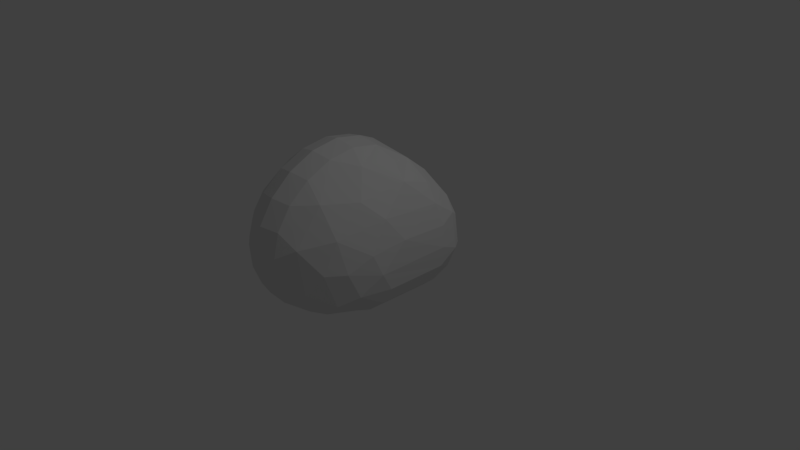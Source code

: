 # Source: Rock.blend  (saved by Blender 2.79.0; exported with 4.5.12 LTS)
import bpy
from mathutils import Matrix  # noqa: F401  (used for matrix-valued properties, if any)

bpy.ops.wm.read_factory_settings(use_empty=True)
scene = bpy.context.scene
scene.name = 'Scene'

# ---- collections
col_collection_1 = bpy.data.collections.new('Collection 1'); scene.collection.children.link(col_collection_1)

# ---- materials (node trees are filled in below, after node groups)
mat_material = bpy.data.materials.new('Material')
mat_material.alpha_threshold = 0.0
mat_material.use_transparent_shadow = False
mat_material.roughness = 0.5
mat_material.line_color = (0.0, 0.0, 0.0, 1.0)

# ---- material node trees

# ---- world
world_world = bpy.data.worlds.new('World'); scene.world = world_world
world_world.color = (0.05088, 0.05088, 0.05088)
world_world.use_sun_shadow = False
world_world.sun_shadow_jitter_overblur = 0.0
world_world.cycles.sampling_method = 'MANUAL'

# ---- cameras
cam_camera = bpy.data.cameras.new('Camera')
cam_camera.clip_end = 100.0
cam_camera.lens = 35.0
cam_camera.sensor_width = 32.0
cam_camera.sensor_height = 18.0
cam_camera.ortho_scale = 7.314
cam_camera.dof.focus_distance = 0.0
cam_camera.dof.aperture_fstop = 128.0

# ---- lights
light_lamp = bpy.data.lights.new('Lamp', 'POINT')
light_lamp.transmission_factor = 0.0
light_lamp.cutoff_distance = 30.0
light_lamp.energy = 100.0
light_lamp.shadow_buffer_clip_start = 1.001
light_lamp.shadow_soft_size = 0.1
light_lamp.shadow_maximum_resolution = 0.006
light_lamp.use_absolute_resolution = True

# ---- meshes
me_cube = bpy.data.meshes.new('Cube')
me_cube.from_pydata([(1.0, 1.0, 1.0), (1.0, -1.0, 1.0), (-1.0, -1.0, 1.0), (-1.0, 1.0, 1.0), (1.0, 1.0, -0.3926), (-1.0, -1.0, -0.3926), (-1.0, 1.0, -0.3926), (1.0, -1.0, -0.3926), (2.384e-07, 1.0, 1.0), (-5.364e-07, -2.405, 1.0), (2.384e-07, 1.0, -0.3926), (-2.384e-07, -1.741, -0.3926), (1.0, -5.364e-07, 1.0), (-1.0, 1.788e-07, 1.0), (-1.0, 2.384e-07, -0.3926), (-1.49e-07, -0.7023, 2.598), (1.0, -1.788e-07, -0.3926), (0.0, -0.3706, -0.3926)], [], [(15, 13, 2, 9), (16, 12, 1, 7), (11, 9, 2, 5), (14, 13, 3, 6), (8, 10, 6, 3), (17, 11, 5, 14), (16, 7, 11, 17), (0, 4, 10, 8), (7, 1, 9, 11), (12, 15, 9, 1), (0, 8, 15, 12), (4, 16, 17, 10), (10, 17, 14, 6), (5, 2, 13, 14), (4, 0, 12, 16), (8, 3, 13, 15)])
me_cube.materials.append(mat_material)
me_cube.use_remesh_preserve_volume = False
me_cube.use_remesh_preserve_attributes = False
me_cube.use_mirror_vertex_groups = False
me_cube.update()

# ---- objects
ob_cube = bpy.data.objects.new('Cube', me_cube)
ob_lamp = bpy.data.objects.new('Lamp', light_lamp)
ob_camera = bpy.data.objects.new('Camera', cam_camera)

# ---- transforms, parenting, visibility, modifiers, constraints
ob_cube.location = (0.0, 0.0, 0.0)
ob_cube.lock_rotations_4d = False
ob_cube.empty_display_type = 'ARROWS'
ob_cube.lineart.crease_threshold = 0.0
_m = ob_cube.modifiers.new('Subsurf', 'SUBSURF')
_m.uv_smooth = 'PRESERVE_CORNERS'
_m.quality = 2
_m.show_only_control_edges = False
_m = ob_cube.modifiers.new('Decimate', 'DECIMATE')
_m.ratio = 0.4954
ob_lamp.location = (4.076, 1.005, 5.904)
ob_lamp.rotation_euler = (0.6503, 0.05522, 1.866)
ob_lamp.lock_rotations_4d = False
ob_lamp.empty_display_type = 'ARROWS'
ob_lamp.color = (0.0, 0.0, 0.0, 0.0)
ob_lamp.lineart.crease_threshold = 0.0
ob_camera.location = (7.481, -6.508, 5.344)
ob_camera.rotation_euler = (1.109, 0.0, 0.8149)
ob_camera.lock_rotations_4d = False
ob_camera.empty_display_type = 'ARROWS'
ob_camera.color = (0.0, 0.0, 0.0, 0.0)
ob_camera.display_type = 'WIRE'
ob_camera.lineart.crease_threshold = 0.0

# ---- collection membership
col_collection_1.objects.link(ob_cube)
col_collection_1.objects.link(ob_lamp)
col_collection_1.objects.link(ob_camera)

# ---- scene / render settings (as saved in the file)
scene.camera = ob_camera
scene.frame_start = 1; scene.frame_end = 250; scene.frame_set(1)
scene.render.engine = 'BLENDER_EEVEE_NEXT'
scene.render.resolution_percentage = 50
scene.render.dither_intensity = 0.0
scene.cycles.use_denoising = False
scene.cycles.samples = 128
scene.cycles.sampling_pattern = 'TABULATED_SOBOL'
scene.cycles.use_adaptive_sampling = False
scene.cycles.use_light_tree = False
scene.cycles.blur_glossy = 0.0
scene.cycles.sample_clamp_indirect = 0.0
scene.view_settings.view_transform = 'Standard'
bpy.context.view_layer.update()
